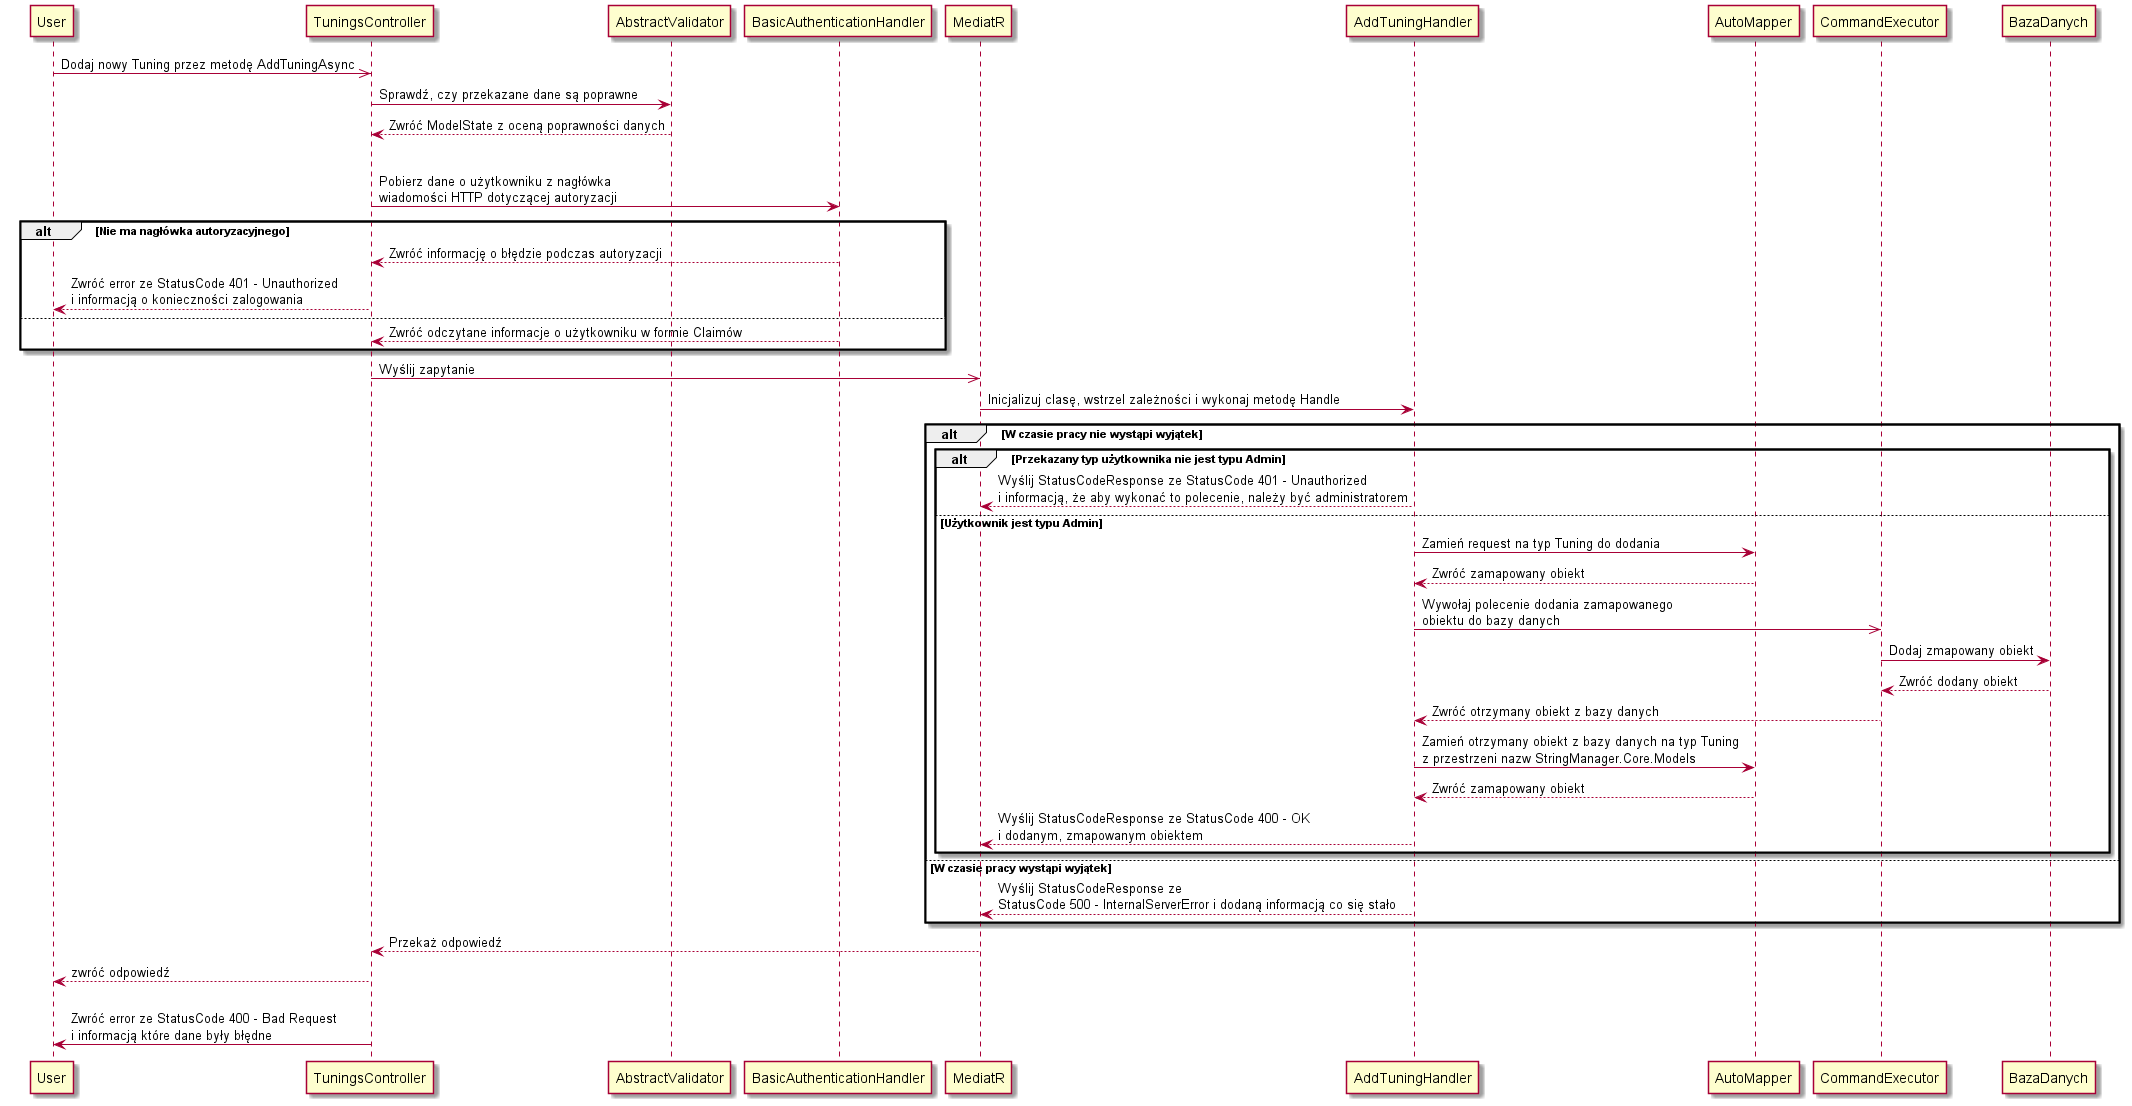

The diagram above was rendered by PlantUML. Its source (embedded in the PNG):
@startuml SequenceDiagram
User ->> TuningsController : Dodaj nowy Tuning przez metodę AddTuningAsync
TuningsController -> AbstractValidator : Sprawdź, czy przekazane dane są poprawne
AbstractValidator --> TuningsController : Zwróć ModelState z oceną poprawności danych
alt Dane są poprawne
    TuningsController -> BasicAuthenticationHandler : Pobierz dane o użytkowniku z nagłówka\nwiadomości HTTP dotyczącej autoryzacji
    alt Nie ma nagłówka autoryzacyjnego
        BasicAuthenticationHandler --> TuningsController : Zwróć informację o błędzie podczas autoryzacji
        TuningsController --> User : Zwróć error ze StatusCode 401 - Unauthorized\ni informacją o konieczności zalogowania
    else
        BasicAuthenticationHandler --> TuningsController : Zwróć odczytane informacje o użytkowniku w formie Claimów
    end
    TuningsController ->> MediatR : Wyślij zapytanie
    MediatR -> AddTuningHandler : Inicjalizuj clasę, wstrzel zależności i wykonaj metodę Handle
    alt W czasie pracy nie wystąpi wyjątek
        alt Przekazany typ użytkownika nie jest typu Admin
            AddTuningHandler --> MediatR: Wyślij StatusCodeResponse ze StatusCode 401 - Unauthorized\ni informacją, że aby wykonać to polecenie, należy być administratorem
        else Użytkownik jest typu Admin
            AddTuningHandler -> AutoMapper: Zamień request na typ Tuning do dodania
            AutoMapper --> AddTuningHandler: Zwróć zamapowany obiekt
            AddTuningHandler ->> CommandExecutor: Wywołaj polecenie dodania zamapowanego\nobiektu do bazy danych
            CommandExecutor -> BazaDanych: Dodaj zmapowany obiekt
            BazaDanych --> CommandExecutor: Zwróć dodany obiekt
            CommandExecutor --> AddTuningHandler: Zwróć otrzymany obiekt z bazy danych
            AddTuningHandler -> AutoMapper: Zamień otrzymany obiekt z bazy danych na typ Tuning\nz przestrzeni nazw StringManager.Core.Models
            AutoMapper --> AddTuningHandler: Zwróć zamapowany obiekt
            AddTuningHandler --> MediatR: Wyślij StatusCodeResponse ze StatusCode 400 - OK\ni dodanym, zmapowanym obiektem
        end
    else W czasie pracy wystąpi wyjątek
        AddTuningHandler --> MediatR: Wyślij StatusCodeResponse ze\nStatusCode 500 - InternalServerError i dodaną informacją co się stało
    end
    MediatR --> TuningsController: Przekaż odpowiedź
    TuningsController --> User: zwróć odpowiedź
else Dane nie są poprawne
    TuningsController -> User : Zwróć error ze StatusCode 400 - Bad Request\ni informacją które dane były błędne

@enduml